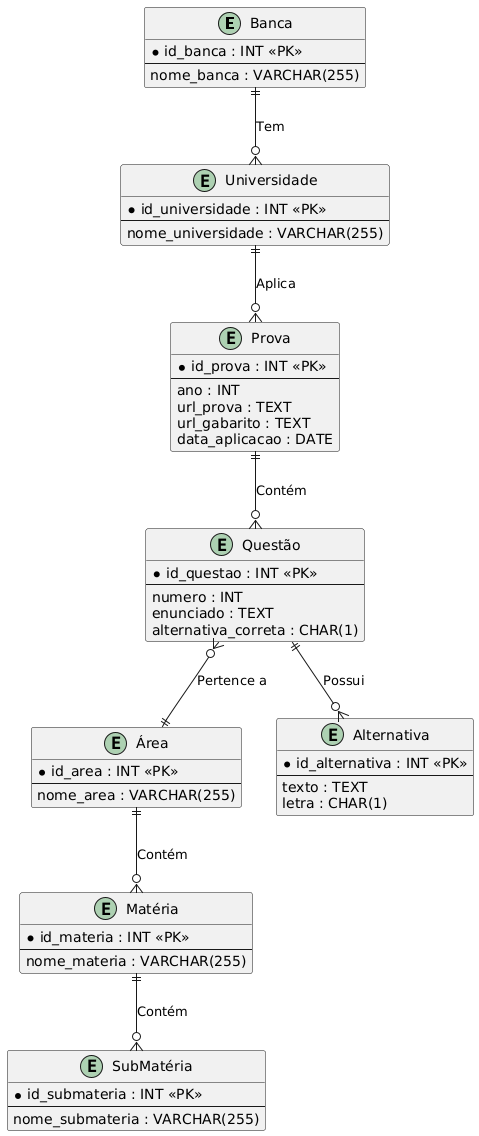

The diagram above was rendered by PlantUML. Its source (embedded in the PNG):
@startuml
entity "Banca" as banca {
  *id_banca : INT <<PK>>
  --
  nome_banca : VARCHAR(255)
}

entity "Universidade" as universidade {
  *id_universidade : INT <<PK>>
  --
  nome_universidade : VARCHAR(255)
}

entity "Prova" as prova {
  *id_prova : INT <<PK>>
  --
  ano : INT
  url_prova : TEXT
  url_gabarito : TEXT
  data_aplicacao : DATE
}

entity "Questão" as questao {
  *id_questao : INT <<PK>>
  --
  numero : INT
  enunciado : TEXT
  alternativa_correta : CHAR(1)
}

entity "Área" as area {
  *id_area : INT <<PK>>
  --
  nome_area : VARCHAR(255)
}

entity "Matéria" as materia {
  *id_materia : INT <<PK>>
  --
  nome_materia : VARCHAR(255)
}

entity "SubMatéria" as submateria {
  *id_submateria : INT <<PK>>
  --
  nome_submateria : VARCHAR(255)
}

entity "Alternativa" as alternativa {
  *id_alternativa : INT <<PK>>
  --
  texto : TEXT
  letra : CHAR(1)
}

banca ||--o{ universidade : "Tem"
universidade ||--o{ prova : "Aplica"
prova ||--o{ questao : "Contém"
questao ||--o{ alternativa : "Possui"
questao }o--|| area : "Pertence a"
area ||--o{ materia : "Contém"
materia ||--o{ submateria : "Contém"
@enduml